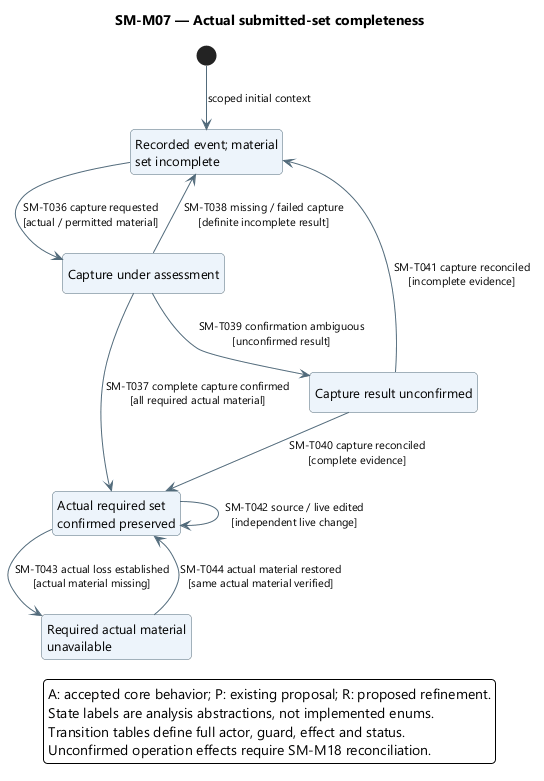

The diagram above was rendered by PlantUML. Its source (embedded in the PNG):
@startuml
' OWNER-MVP-2026-11-04 review: MVP core / cross-cutting. Core presentation/application/files or shared authority/recovery invariant remains applicable.
skinparam backgroundColor white
skinparam defaultFontName Segoe UI
skinparam defaultFontSize 13
skinparam shadowing false
skinparam roundcorner 8
skinparam ArrowColor #526B7B
skinparam ArrowFontSize 11
skinparam stateBackgroundColor #EDF4FB
skinparam stateBorderColor #526B7B
skinparam stateStartColor #163E52
skinparam stateEndColor #163E52
skinparam noteBackgroundColor #FFF3DF
skinparam noteBorderColor #B99557
skinparam nodesep 38
skinparam ranksep 48
hide empty description
top to bottom direction

title SM-M07 — Actual submitted-set completeness
state "Recorded event; material\nset incomplete" as Incomplete
state "Capture under assessment" as Assessing
state "Actual required set\nconfirmed preserved" as Complete
state "Capture result unconfirmed" as Unknown
state "Required actual material\nunavailable" as Unavailable
[*] --> Incomplete : scoped initial context
Incomplete --> Assessing : SM-T036 capture requested\n[actual / permitted material]
Assessing --> Complete : SM-T037 complete capture confirmed\n[all required actual material]
Assessing --> Incomplete : SM-T038 missing / failed capture\n[definite incomplete result]
Assessing --> Unknown : SM-T039 confirmation ambiguous\n[unconfirmed result]
Unknown --> Complete : SM-T040 capture reconciled\n[complete evidence]
Unknown --> Incomplete : SM-T041 capture reconciled\n[incomplete evidence]
Complete --> Complete : SM-T042 source / live edited\n[independent live change]
Complete --> Unavailable : SM-T043 actual loss established\n[actual material missing]
Unavailable --> Complete : SM-T044 actual material restored\n[same actual material verified]
legend bottom
A: accepted core behavior; P: existing proposal; R: proposed refinement.
State labels are analysis abstractions, not implemented enums.
Transition tables define full actor, guard, effect and status.
Unconfirmed operation effects require SM-M18 reconciliation.
endlegend
@enduml